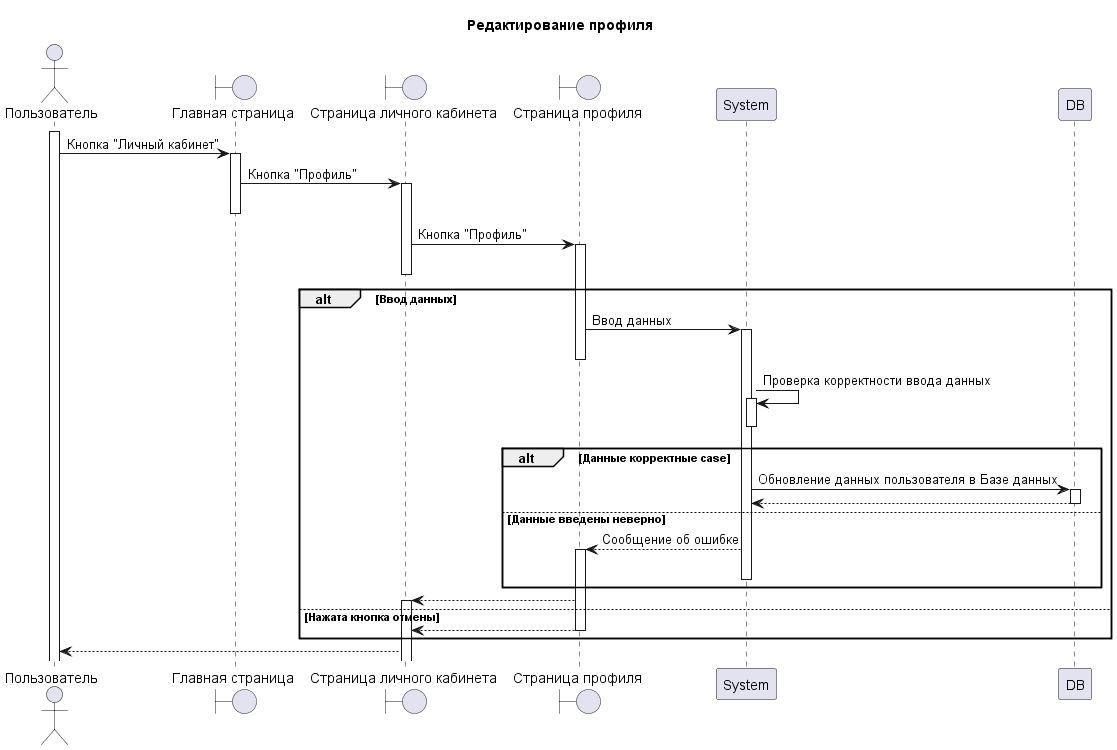

The diagram above was rendered by PlantUML. Its source (embedded in the PNG):
@startuml
title Редактирование профиля


actor "Пользователь" as User
activate User
boundary "Главная страница" as Main_page
User -> Main_page ++ : Кнопка "Личный кабинет"
boundary "Страница личного кабинета" as ls
Main_page -> ls ++ : Кнопка "Профиль"
deactivate Main_page

boundary "Страница профиля" as reg
ls ->  reg++ : Кнопка "Профиль"
deactivate ls

alt Ввод данных
    reg -> System ++ : Ввод данных  
    deactivate reg
    System -> System ++ : Проверка корректности ввода данных
    deactivate System
    alt Данные корректные case
        System -> DB ++ : Обновление данных пользователя в Базе данных
        DB --> System 
        deactivate DB
    else Данные введены неверно
        System -->  reg ++ : Сообщение об ошибке 
        deactivate System
    end 
    reg --> ls ++
else Нажата кнопка отмены
    reg -->  ls  
    deactivate reg
end 
ls --> User 




@enduml